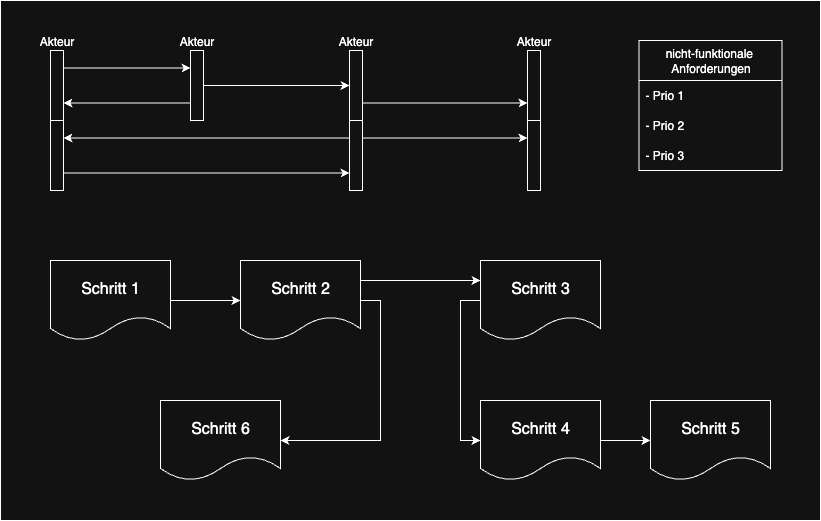

The diagram above was exported from draw.io. Its source (the exported page's mxGraphModel, read from the mxfile embedded in the PNG):
<mxGraphModel dx="1410" dy="774" grid="1" gridSize="10" guides="1" tooltips="1" connect="1" arrows="1" fold="1" page="1" pageScale="1" pageWidth="827" pageHeight="1169" math="0" shadow="0">
  <root>
    <mxCell id="0" />
    <mxCell id="1" parent="0" />
    <mxCell id="yKhY1sO0HQrl0F9FTkkY-32" value="" style="rounded=0;whiteSpace=wrap;html=1;" parent="1" vertex="1">
      <mxGeometry width="820" height="520" as="geometry" />
    </mxCell>
    <mxCell id="-PbEJkAbNfQUuNy-0rMI-1" style="edgeStyle=orthogonalEdgeStyle;rounded=0;orthogonalLoop=1;jettySize=auto;html=1;exitX=1;exitY=0.5;exitDx=0;exitDy=0;entryX=0;entryY=0.5;entryDx=0;entryDy=0;" parent="1" source="-PbEJkAbNfQUuNy-0rMI-2" target="-PbEJkAbNfQUuNy-0rMI-6" edge="1">
      <mxGeometry relative="1" as="geometry" />
    </mxCell>
    <mxCell id="-PbEJkAbNfQUuNy-0rMI-2" value="Schritt 1" style="shape=document;whiteSpace=wrap;html=1;boundedLbl=1;fontSize=16;" parent="1" vertex="1">
      <mxGeometry x="50" y="260" width="120" height="80" as="geometry" />
    </mxCell>
    <mxCell id="-PbEJkAbNfQUuNy-0rMI-3" style="edgeStyle=orthogonalEdgeStyle;rounded=0;orthogonalLoop=1;jettySize=auto;html=1;exitX=1;exitY=0.25;exitDx=0;exitDy=0;entryX=0;entryY=0.25;entryDx=0;entryDy=0;" parent="1" source="-PbEJkAbNfQUuNy-0rMI-6" target="-PbEJkAbNfQUuNy-0rMI-7" edge="1">
      <mxGeometry relative="1" as="geometry" />
    </mxCell>
    <mxCell id="-PbEJkAbNfQUuNy-0rMI-4" style="edgeStyle=orthogonalEdgeStyle;rounded=0;orthogonalLoop=1;jettySize=auto;html=1;exitX=0;exitY=0.5;exitDx=0;exitDy=0;entryX=0;entryY=0.5;entryDx=0;entryDy=0;" parent="1" source="-PbEJkAbNfQUuNy-0rMI-7" target="-PbEJkAbNfQUuNy-0rMI-9" edge="1">
      <mxGeometry relative="1" as="geometry" />
    </mxCell>
    <mxCell id="-PbEJkAbNfQUuNy-0rMI-5" style="edgeStyle=orthogonalEdgeStyle;rounded=0;orthogonalLoop=1;jettySize=auto;html=1;exitX=1;exitY=0.5;exitDx=0;exitDy=0;entryX=1;entryY=0.5;entryDx=0;entryDy=0;" parent="1" source="-PbEJkAbNfQUuNy-0rMI-6" target="-PbEJkAbNfQUuNy-0rMI-10" edge="1">
      <mxGeometry relative="1" as="geometry" />
    </mxCell>
    <mxCell id="-PbEJkAbNfQUuNy-0rMI-6" value="Schritt 2" style="shape=document;whiteSpace=wrap;html=1;boundedLbl=1;fontSize=16;" parent="1" vertex="1">
      <mxGeometry x="240" y="260" width="120" height="80" as="geometry" />
    </mxCell>
    <mxCell id="-PbEJkAbNfQUuNy-0rMI-7" value="Schritt 3" style="shape=document;whiteSpace=wrap;html=1;boundedLbl=1;fontSize=16;" parent="1" vertex="1">
      <mxGeometry x="480" y="260" width="120" height="80" as="geometry" />
    </mxCell>
    <mxCell id="-PbEJkAbNfQUuNy-0rMI-8" style="edgeStyle=orthogonalEdgeStyle;rounded=0;orthogonalLoop=1;jettySize=auto;html=1;exitX=1;exitY=0.5;exitDx=0;exitDy=0;entryX=0;entryY=0.5;entryDx=0;entryDy=0;" parent="1" source="-PbEJkAbNfQUuNy-0rMI-9" target="-PbEJkAbNfQUuNy-0rMI-11" edge="1">
      <mxGeometry relative="1" as="geometry" />
    </mxCell>
    <mxCell id="-PbEJkAbNfQUuNy-0rMI-9" value="Schritt 4" style="shape=document;whiteSpace=wrap;html=1;boundedLbl=1;fontSize=16;" parent="1" vertex="1">
      <mxGeometry x="480" y="400" width="120" height="80" as="geometry" />
    </mxCell>
    <mxCell id="-PbEJkAbNfQUuNy-0rMI-10" value="Schritt 6" style="shape=document;whiteSpace=wrap;html=1;boundedLbl=1;fontSize=16;" parent="1" vertex="1">
      <mxGeometry x="160" y="400" width="120" height="80" as="geometry" />
    </mxCell>
    <mxCell id="-PbEJkAbNfQUuNy-0rMI-11" value="Schritt 5" style="shape=document;whiteSpace=wrap;html=1;boundedLbl=1;fontSize=16;" parent="1" vertex="1">
      <mxGeometry x="650" y="400" width="120" height="80" as="geometry" />
    </mxCell>
    <mxCell id="-PbEJkAbNfQUuNy-0rMI-13" value="&lt;span style=&quot;text-wrap-mode: nowrap;&quot;&gt;Akteur&lt;/span&gt;" style="rounded=0;whiteSpace=wrap;html=1;labelPosition=center;verticalLabelPosition=top;align=center;verticalAlign=bottom;" parent="1" vertex="1">
      <mxGeometry x="50" y="50" width="13" height="140" as="geometry" />
    </mxCell>
    <mxCell id="-PbEJkAbNfQUuNy-0rMI-14" style="edgeStyle=orthogonalEdgeStyle;rounded=0;orthogonalLoop=1;jettySize=auto;html=1;exitX=1;exitY=0.25;exitDx=0;exitDy=0;entryX=0;entryY=0.25;entryDx=0;entryDy=0;" parent="1" source="-PbEJkAbNfQUuNy-0rMI-15" target="-PbEJkAbNfQUuNy-0rMI-21" edge="1">
      <mxGeometry relative="1" as="geometry" />
    </mxCell>
    <mxCell id="-PbEJkAbNfQUuNy-0rMI-15" value="" style="rounded=0;whiteSpace=wrap;html=1;labelPosition=center;verticalLabelPosition=top;align=center;verticalAlign=bottom;" parent="1" vertex="1">
      <mxGeometry x="50" y="50" width="13" height="70" as="geometry" />
    </mxCell>
    <mxCell id="-PbEJkAbNfQUuNy-0rMI-16" style="edgeStyle=orthogonalEdgeStyle;rounded=0;orthogonalLoop=1;jettySize=auto;html=1;exitX=1;exitY=0.75;exitDx=0;exitDy=0;entryX=0;entryY=0.75;entryDx=0;entryDy=0;" parent="1" source="-PbEJkAbNfQUuNy-0rMI-17" target="-PbEJkAbNfQUuNy-0rMI-27" edge="1">
      <mxGeometry relative="1" as="geometry" />
    </mxCell>
    <mxCell id="-PbEJkAbNfQUuNy-0rMI-17" value="" style="rounded=0;whiteSpace=wrap;html=1;labelPosition=center;verticalLabelPosition=top;align=center;verticalAlign=bottom;" parent="1" vertex="1">
      <mxGeometry x="50" y="120" width="13" height="70" as="geometry" />
    </mxCell>
    <mxCell id="-PbEJkAbNfQUuNy-0rMI-18" value="&lt;span style=&quot;text-wrap-mode: nowrap;&quot;&gt;Akteur&lt;/span&gt;" style="rounded=0;whiteSpace=wrap;html=1;labelPosition=center;verticalLabelPosition=top;align=center;verticalAlign=bottom;" parent="1" vertex="1">
      <mxGeometry x="190" y="50" width="13" height="69" as="geometry" />
    </mxCell>
    <mxCell id="-PbEJkAbNfQUuNy-0rMI-19" style="edgeStyle=orthogonalEdgeStyle;rounded=0;orthogonalLoop=1;jettySize=auto;html=1;exitX=1;exitY=0.5;exitDx=0;exitDy=0;entryX=0;entryY=0.5;entryDx=0;entryDy=0;" parent="1" source="-PbEJkAbNfQUuNy-0rMI-21" target="-PbEJkAbNfQUuNy-0rMI-24" edge="1">
      <mxGeometry relative="1" as="geometry" />
    </mxCell>
    <mxCell id="-PbEJkAbNfQUuNy-0rMI-20" style="edgeStyle=orthogonalEdgeStyle;rounded=0;orthogonalLoop=1;jettySize=auto;html=1;exitX=0;exitY=0.75;exitDx=0;exitDy=0;entryX=1;entryY=0.75;entryDx=0;entryDy=0;" parent="1" source="-PbEJkAbNfQUuNy-0rMI-21" target="-PbEJkAbNfQUuNy-0rMI-15" edge="1">
      <mxGeometry relative="1" as="geometry" />
    </mxCell>
    <mxCell id="-PbEJkAbNfQUuNy-0rMI-21" value="" style="rounded=0;whiteSpace=wrap;html=1;labelPosition=center;verticalLabelPosition=top;align=center;verticalAlign=bottom;" parent="1" vertex="1">
      <mxGeometry x="190" y="50" width="13" height="70" as="geometry" />
    </mxCell>
    <mxCell id="-PbEJkAbNfQUuNy-0rMI-22" value="&lt;span style=&quot;text-wrap-mode: nowrap;&quot;&gt;Akteur&lt;/span&gt;" style="rounded=0;whiteSpace=wrap;html=1;labelPosition=center;verticalLabelPosition=top;align=center;verticalAlign=bottom;" parent="1" vertex="1">
      <mxGeometry x="349" y="50" width="13" height="140" as="geometry" />
    </mxCell>
    <mxCell id="-PbEJkAbNfQUuNy-0rMI-23" style="edgeStyle=orthogonalEdgeStyle;rounded=0;orthogonalLoop=1;jettySize=auto;html=1;exitX=1;exitY=0.75;exitDx=0;exitDy=0;entryX=0;entryY=0.75;entryDx=0;entryDy=0;" parent="1" source="-PbEJkAbNfQUuNy-0rMI-24" target="-PbEJkAbNfQUuNy-0rMI-29" edge="1">
      <mxGeometry relative="1" as="geometry" />
    </mxCell>
    <mxCell id="-PbEJkAbNfQUuNy-0rMI-24" value="" style="rounded=0;whiteSpace=wrap;html=1;labelPosition=center;verticalLabelPosition=top;align=center;verticalAlign=bottom;" parent="1" vertex="1">
      <mxGeometry x="349" y="50" width="13" height="70" as="geometry" />
    </mxCell>
    <mxCell id="-PbEJkAbNfQUuNy-0rMI-25" style="edgeStyle=orthogonalEdgeStyle;rounded=0;orthogonalLoop=1;jettySize=auto;html=1;exitX=1;exitY=0.25;exitDx=0;exitDy=0;entryX=0;entryY=0.25;entryDx=0;entryDy=0;" parent="1" source="-PbEJkAbNfQUuNy-0rMI-27" target="-PbEJkAbNfQUuNy-0rMI-30" edge="1">
      <mxGeometry relative="1" as="geometry" />
    </mxCell>
    <mxCell id="-PbEJkAbNfQUuNy-0rMI-26" style="edgeStyle=orthogonalEdgeStyle;rounded=0;orthogonalLoop=1;jettySize=auto;html=1;exitX=0;exitY=0.25;exitDx=0;exitDy=0;entryX=1;entryY=0.25;entryDx=0;entryDy=0;" parent="1" source="-PbEJkAbNfQUuNy-0rMI-27" target="-PbEJkAbNfQUuNy-0rMI-17" edge="1">
      <mxGeometry relative="1" as="geometry" />
    </mxCell>
    <mxCell id="-PbEJkAbNfQUuNy-0rMI-27" value="" style="rounded=0;whiteSpace=wrap;html=1;labelPosition=center;verticalLabelPosition=top;align=center;verticalAlign=bottom;" parent="1" vertex="1">
      <mxGeometry x="349" y="120" width="13" height="70" as="geometry" />
    </mxCell>
    <mxCell id="-PbEJkAbNfQUuNy-0rMI-28" value="&lt;span style=&quot;text-wrap-mode: nowrap;&quot;&gt;Akteur&lt;/span&gt;" style="rounded=0;whiteSpace=wrap;html=1;labelPosition=center;verticalLabelPosition=top;align=center;verticalAlign=bottom;" parent="1" vertex="1">
      <mxGeometry x="527" y="50" width="13" height="140" as="geometry" />
    </mxCell>
    <mxCell id="-PbEJkAbNfQUuNy-0rMI-29" value="" style="rounded=0;whiteSpace=wrap;html=1;labelPosition=center;verticalLabelPosition=top;align=center;verticalAlign=bottom;" parent="1" vertex="1">
      <mxGeometry x="527" y="50" width="13" height="70" as="geometry" />
    </mxCell>
    <mxCell id="-PbEJkAbNfQUuNy-0rMI-30" value="" style="rounded=0;whiteSpace=wrap;html=1;labelPosition=center;verticalLabelPosition=top;align=center;verticalAlign=bottom;" parent="1" vertex="1">
      <mxGeometry x="527" y="120" width="13" height="70" as="geometry" />
    </mxCell>
    <mxCell id="IU_QGhJjOuBycFVQxSBl-1" value="nicht-funktionale&amp;nbsp;&lt;div&gt;Anforderungen&lt;/div&gt;" style="swimlane;fontStyle=0;childLayout=stackLayout;horizontal=1;startSize=40;horizontalStack=0;resizeParent=1;resizeParentMax=0;resizeLast=0;collapsible=1;marginBottom=0;whiteSpace=wrap;html=1;" vertex="1" parent="1">
      <mxGeometry x="638.56" y="40" width="142.88" height="130" as="geometry" />
    </mxCell>
    <mxCell id="IU_QGhJjOuBycFVQxSBl-2" value="- Prio 1" style="text;strokeColor=none;fillColor=none;align=left;verticalAlign=middle;spacingLeft=4;spacingRight=4;overflow=hidden;points=[[0,0.5],[1,0.5]];portConstraint=eastwest;rotatable=0;whiteSpace=wrap;html=1;" vertex="1" parent="IU_QGhJjOuBycFVQxSBl-1">
      <mxGeometry y="40" width="142.88" height="30" as="geometry" />
    </mxCell>
    <mxCell id="IU_QGhJjOuBycFVQxSBl-3" value="- Prio 2" style="text;strokeColor=none;fillColor=none;align=left;verticalAlign=middle;spacingLeft=4;spacingRight=4;overflow=hidden;points=[[0,0.5],[1,0.5]];portConstraint=eastwest;rotatable=0;whiteSpace=wrap;html=1;" vertex="1" parent="IU_QGhJjOuBycFVQxSBl-1">
      <mxGeometry y="70" width="142.88" height="30" as="geometry" />
    </mxCell>
    <mxCell id="IU_QGhJjOuBycFVQxSBl-4" value="- Prio 3" style="text;strokeColor=none;fillColor=none;align=left;verticalAlign=middle;spacingLeft=4;spacingRight=4;overflow=hidden;points=[[0,0.5],[1,0.5]];portConstraint=eastwest;rotatable=0;whiteSpace=wrap;html=1;" vertex="1" parent="IU_QGhJjOuBycFVQxSBl-1">
      <mxGeometry y="100" width="142.88" height="30" as="geometry" />
    </mxCell>
  </root>
</mxGraphModel>